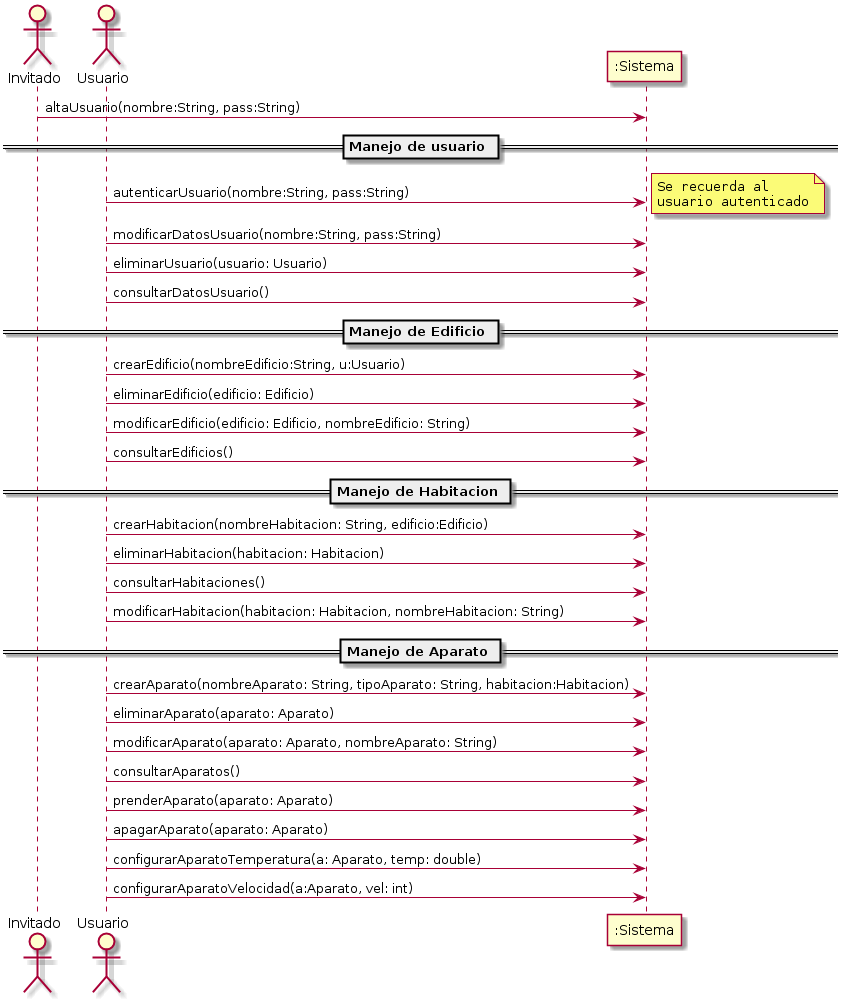

The diagram above was rendered by PlantUML. Its source (embedded in the PNG):
@startuml diagrama_secuencia_sistema_-_v0-1.png

actor Invitado
actor Usuario
participant ":Sistema" as S

Invitado -> S: altaUsuario(nombre:String, pass:String)

== Manejo de usuario ==
Usuario -> S: autenticarUsuario(nombre:String, pass:String)
note right
  ""Se recuerda al""
  ""usuario autenticado""
end note
Usuario -> S: modificarDatosUsuario(nombre:String, pass:String)
Usuario -> S: eliminarUsuario(usuario: Usuario)
Usuario -> S: consultarDatosUsuario()

== Manejo de Edificio ==
Usuario -> S: crearEdificio(nombreEdificio:String, u:Usuario)
Usuario -> S: eliminarEdificio(edificio: Edificio)
Usuario -> S: modificarEdificio(edificio: Edificio, nombreEdificio: String)
Usuario -> S: consultarEdificios()

== Manejo de Habitacion ==
Usuario -> S: crearHabitacion(nombreHabitacion: String, edificio:Edificio)
Usuario -> S: eliminarHabitacion(habitacion: Habitacion)
Usuario -> S: consultarHabitaciones()
Usuario -> S: modificarHabitacion(habitacion: Habitacion, nombreHabitacion: String)

== Manejo de Aparato ==
Usuario -> S: crearAparato(nombreAparato: String, tipoAparato: String, habitacion:Habitacion)
Usuario -> S: eliminarAparato(aparato: Aparato)
Usuario -> S: modificarAparato(aparato: Aparato, nombreAparato: String)
Usuario -> S: consultarAparatos()
Usuario -> S: prenderAparato(aparato: Aparato)
Usuario -> S: apagarAparato(aparato: Aparato)
Usuario -> S: configurarAparatoTemperatura(a: Aparato, temp: double)
Usuario -> S: configurarAparatoVelocidad(a:Aparato, vel: int)

@enduml